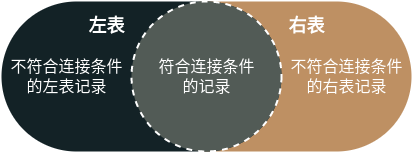

The diagram above was exported from draw.io. Its source (the exported page's mxGraphModel, read from the mxfile embedded in the PNG):
<mxGraphModel dx="1822" dy="739" grid="1" gridSize="10" guides="1" tooltips="1" connect="1" arrows="1" fold="1" page="0" pageScale="1" pageWidth="827" pageHeight="1169" background="none" math="0" shadow="0">
  <root>
    <mxCell id="0" />
    <mxCell id="1" parent="0" />
    <mxCell id="W9JnmeLAoNtG7auyz6dd-14" value="" style="rounded=1;whiteSpace=wrap;html=1;shadow=0;sketch=0;strokeWidth=2;fillColor=#be9063;arcSize=50;fontColor=#ffffff;strokeColor=none;" parent="1" vertex="1">
      <mxGeometry x="100" y="260" width="280" height="150" as="geometry" />
    </mxCell>
    <mxCell id="W9JnmeLAoNtG7auyz6dd-13" value="" style="rounded=1;whiteSpace=wrap;html=1;shadow=0;sketch=0;strokeWidth=2;fillColor=#132226;arcSize=50;fontColor=#ffffff;strokeColor=none;perimeterSpacing=0;glass=0;gradientColor=none;resizeHeight=0;autosize=0;noLabel=0;labelPadding=0;portConstraintRotation=0;container=0;fixDash=0;dropTarget=0;collapsible=0;recursiveResize=1;expand=1;imageAspect=1;absoluteArcSize=0;imageHeight=24;fillOpacity=100;treeMoving=0;" parent="1" vertex="1">
      <mxGeometry x="-30" y="260" width="280" height="150" as="geometry" />
    </mxCell>
    <mxCell id="W9JnmeLAoNtG7auyz6dd-15" value="" style="ellipse;whiteSpace=wrap;html=1;aspect=fixed;shadow=0;sketch=0;strokeWidth=2;fillColor=#525b56;fontColor=#FFFFFF;strokeColor=#ffffff;gradientColor=none;dashed=1;" parent="1" vertex="1">
      <mxGeometry x="100" y="260" width="150" height="150" as="geometry" />
    </mxCell>
    <mxCell id="W9JnmeLAoNtG7auyz6dd-16" value="&lt;font style=&quot;font-size: 18px;&quot;&gt;左表&lt;/font&gt;" style="text;html=1;align=center;verticalAlign=middle;resizable=0;points=[];autosize=1;strokeColor=none;fillColor=none;fontSize=18;fontStyle=1;fontColor=#FFFFFF;" parent="1" vertex="1">
      <mxGeometry x="50" y="270" width="50" height="30" as="geometry" />
    </mxCell>
    <mxCell id="W9JnmeLAoNtG7auyz6dd-17" value="&lt;font style=&quot;font-size: 18px&quot;&gt;右表&lt;/font&gt;" style="text;html=1;align=center;verticalAlign=middle;resizable=0;points=[];autosize=1;strokeColor=none;fillColor=none;fontSize=18;fontStyle=1;fontColor=#FFFFFF;" parent="1" vertex="1">
      <mxGeometry x="250" y="270" width="50" height="30" as="geometry" />
    </mxCell>
    <mxCell id="W9JnmeLAoNtG7auyz6dd-18" value="&lt;font style=&quot;font-size: 16px&quot;&gt;符合连接条件&lt;br&gt;的记录&lt;/font&gt;" style="text;html=1;align=center;verticalAlign=middle;resizable=0;points=[];autosize=1;strokeColor=none;fillColor=none;fontSize=16;fontStyle=0;fontColor=#FFFFFF;" parent="1" vertex="1">
      <mxGeometry x="120" y="315" width="110" height="40" as="geometry" />
    </mxCell>
    <mxCell id="W9JnmeLAoNtG7auyz6dd-19" value="&lt;font style=&quot;font-size: 16px&quot;&gt;不符合连接条件&lt;br&gt;的左表记录&lt;/font&gt;" style="text;html=1;align=center;verticalAlign=middle;resizable=0;points=[];autosize=1;strokeColor=none;fillColor=none;fontSize=16;fontStyle=0;fontColor=#FFFFFF;" parent="1" vertex="1">
      <mxGeometry x="-30" y="315" width="130" height="40" as="geometry" />
    </mxCell>
    <mxCell id="W9JnmeLAoNtG7auyz6dd-20" value="&lt;font style=&quot;font-size: 16px&quot;&gt;不符合连接条件&lt;br&gt;的右表记录&lt;/font&gt;" style="text;html=1;align=center;verticalAlign=middle;resizable=0;points=[];autosize=1;strokeColor=none;fillColor=none;fontSize=16;fontStyle=0;fontColor=#FFFFFF;" parent="1" vertex="1">
      <mxGeometry x="250" y="315" width="130" height="40" as="geometry" />
    </mxCell>
  </root>
</mxGraphModel>